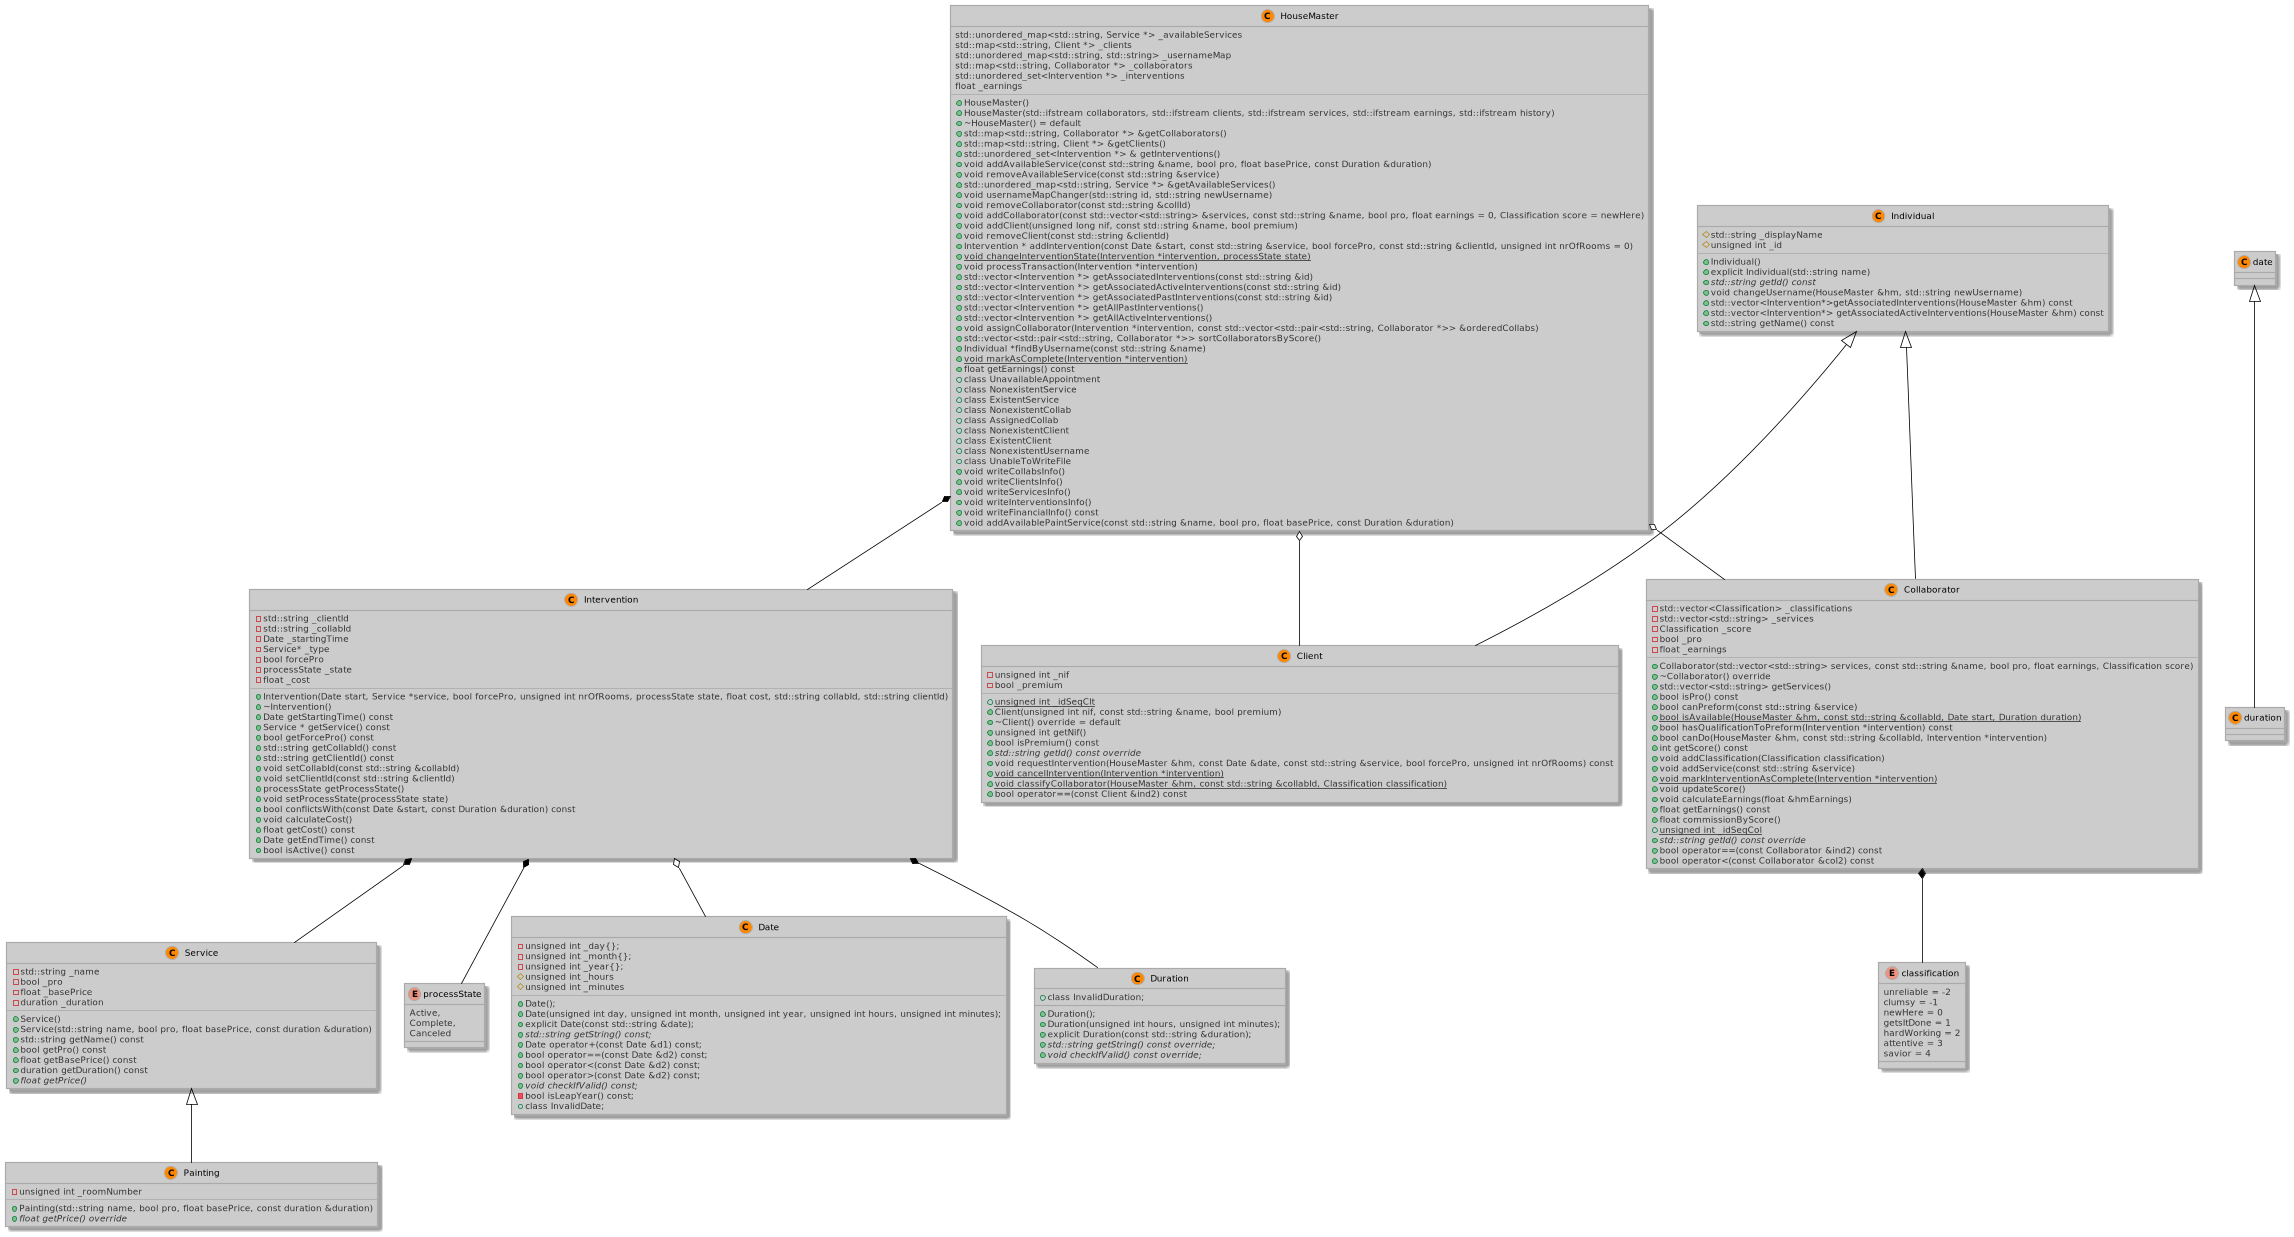

The diagram above was rendered by PlantUML. Its source (embedded in the PNG):
@startuml
!define LIGHTORANGE
!includeurl https://raw.githubusercontent.com/Drakemor/RedDress-PlantUML/master/style.puml

 enum processState{
    Active,
    Complete,
    Canceled
 }


 enum classification{
     unreliable = -2
     clumsy = -1
     newHere = 0
     getsItDone = 1
     hardWorking = 2
     attentive = 3
     savior = 4
 }

 class Date{
     - unsigned int _day{};
     - unsigned int _month{};
     - unsigned int _year{};
     # unsigned int _hours
     # unsigned int _minutes
     --
     + Date();
     + Date(unsigned int day, unsigned int month, unsigned int year, unsigned int hours, unsigned int minutes);
     + explicit Date(const std::string &date);
     + {abstract} std::string getString() const;
     + Date operator+(const Date &d1) const;
     + bool operator==(const Date &d2) const;
     + bool operator<(const Date &d2) const;
     + bool operator>(const Date &d2) const;
     + {abstract} void checkIfValid() const;
     - bool isLeapYear() const;
     + class InvalidDate;
 }

 class Duration{
     + Duration();
     + Duration(unsigned int hours, unsigned int minutes);
     + explicit Duration(const std::string &duration);
     + {abstract} std::string getString() const override;
     + {abstract} void checkIfValid() const override;
     + class InvalidDuration;
 }

 class Service{
    - std::string _name
    - bool _pro
    - float _basePrice
    - duration _duration
    --
    + Service()
    + Service(std::string name, bool pro, float basePrice, const duration &duration)
    + std::string getName() const
    + bool getPro() const
    + float getBasePrice() const
    + duration getDuration() const
    + {abstract} float getPrice()
 }

 class Painting{
    - unsigned int _roomNumber
    --
    + Painting(std::string name, bool pro, float basePrice, const duration &duration)
    + {abstract} float getPrice() override
 }

 class HouseMaster{
    std::unordered_map<std::string, Service *> _availableServices
    std::map<std::string, Client *> _clients
    std::unordered_map<std::string, std::string> _usernameMap
    std::map<std::string, Collaborator *> _collaborators
    std::unordered_set<Intervention *> _interventions
    float _earnings
    --
    + HouseMaster()
    + HouseMaster(std::ifstream collaborators, std::ifstream clients, std::ifstream services, std::ifstream earnings, std::ifstream history)
    + ~HouseMaster() = default
    + std::map<std::string, Collaborator *> &getCollaborators()
    + std::map<std::string, Client *> &getClients()
    + std::unordered_set<Intervention *> & getInterventions()
    + void addAvailableService(const std::string &name, bool pro, float basePrice, const Duration &duration)
    + void removeAvailableService(const std::string &service)
    + std::unordered_map<std::string, Service *> &getAvailableServices()
    + void usernameMapChanger(std::string id, std::string newUsername)
    + void removeCollaborator(const std::string &collId)
    + void addCollaborator(const std::vector<std::string> &services, const std::string &name, bool pro, float earnings = 0, Classification score = newHere)
    + void addClient(unsigned long nif, const std::string &name, bool premium)
    + void removeClient(const std::string &clientId)
    + Intervention * addIntervention(const Date &start, const std::string &service, bool forcePro, const std::string &clientId, unsigned int nrOfRooms = 0)
    + {static} void changeInterventionState(Intervention *intervention, processState state)
    + void processTransaction(Intervention *intervention)
    + std::vector<Intervention *> getAssociatedInterventions(const std::string &id)
    + std::vector<Intervention *> getAssociatedActiveInterventions(const std::string &id)
    + std::vector<Intervention *> getAssociatedPastInterventions(const std::string &id)
    + std::vector<Intervention *> getAllPastInterventions()
    + std::vector<Intervention *> getAllActiveInterventions()
    + void assignCollaborator(Intervention *intervention, const std::vector<std::pair<std::string, Collaborator *>> &orderedCollabs)
    + std::vector<std::pair<std::string, Collaborator *>> sortCollaboratorsByScore()
    + Individual *findByUsername(const std::string &name)
    + {static} void markAsComplete(Intervention *intervention)
    + float getEarnings() const
    + class UnavailableAppointment
    + class NonexistentService
    + class ExistentService
    + class NonexistentCollab
    + class AssignedCollab
    + class NonexistentClient
    + class ExistentClient
    + class NonexistentUsername
    + class UnableToWriteFile
    + void writeCollabsInfo()
    + void writeClientsInfo()
    + void writeServicesInfo()
    + void writeInterventionsInfo()
    + void writeFinancialInfo() const
    + void addAvailablePaintService(const std::string &name, bool pro, float basePrice, const Duration &duration)
 }

 class Intervention{
    - std::string _clientId
    - std::string _collabId
    - Date _startingTime
    - Service* _type
    - bool forcePro
    - processState _state
    - float _cost
    --
    + Intervention(Date start, Service *service, bool forcePro, unsigned int nrOfRooms, processState state, float cost, std::string collabId, std::string clientId)
    + ~Intervention()
    + Date getStartingTime() const
    + Service * getService() const
    + bool getForcePro() const
    + std::string getCollabId() const
    + std::string getClientId() const
    + void setCollabId(const std::string &collabId)
    + void setClientId(const std::string &clientId)
    + processState getProcessState()
    + void setProcessState(processState state)
    + bool conflictsWith(const Date &start, const Duration &duration) const
    + void calculateCost()
    + float getCost() const
    + Date getEndTime() const
    + bool isActive() const
 }

 class Individual{
    # std::string _displayName
    # unsigned int _id
    --
    + Individual()
    + explicit Individual(std::string name)
    + {abstract}std::string getId() const
    + void changeUsername(HouseMaster &hm, std::string newUsername)
    + std::vector<Intervention*>getAssociatedInterventions(HouseMaster &hm) const
    + std::vector<Intervention*> getAssociatedActiveInterventions(HouseMaster &hm) const
    + std::string getName() const
 }

 class Collaborator{
    - std::vector<Classification> _classifications
    - std::vector<std::string> _services
    - Classification _score
    - bool _pro
    - float _earnings
    --
    + Collaborator(std::vector<std::string> services, const std::string &name, bool pro, float earnings, Classification score)
    + ~Collaborator() override
    + std::vector<std::string> getServices()
    + bool isPro() const
    + bool canPreform(const std::string &service)
    + {static} bool isAvailable(HouseMaster &hm, const std::string &collabId, Date start, Duration duration)
    + bool hasQualificationToPreform(Intervention *intervention) const
    + bool canDo(HouseMaster &hm, const std::string &collabId, Intervention *intervention)
    + int getScore() const
    + void addClassification(Classification classification)
    + void addService(const std::string &service)
    + {static} void markInterventionAsComplete(Intervention *intervention)
    + void updateScore()
    + void calculateEarnings(float &hmEarnings)
    + float getEarnings() const
    + float commissionByScore()
    + {static} unsigned int _idSeqCol
    + {abstract} std::string getId() const override
    + bool operator==(const Collaborator &ind2) const
    + bool operator<(const Collaborator &col2) const
 }

 class Client{
    - unsigned int _nif
    - bool _premium
    --
    + {static} unsigned int _idSeqClt
    + Client(unsigned int nif, const std::string &name, bool premium)
    + ~Client() override = default
    + unsigned int getNif()
    + bool isPremium() const
    + {abstract} std::string getId() const override
    + void requestIntervention(HouseMaster &hm, const Date &date, const std::string &service, bool forcePro, unsigned int nrOfRooms) const
    + {static} void cancelIntervention(Intervention *intervention)
    + {static} void classifyCollaborator(HouseMaster &hm, const std::string &collabId, Classification classification)
    + bool operator==(const Client &ind2) const
 }


 Individual <|-- Collaborator
 Individual <|-- Client
 date <|-- duration
 Service<|-- Painting
 HouseMaster o-- Client
 HouseMaster o-- Collaborator
 HouseMaster *-- Intervention
 Collaborator *-- classification
 Intervention *-- Service
 Intervention *-- processState
 Intervention o-- Date
 Intervention *-- Duration
@enduml